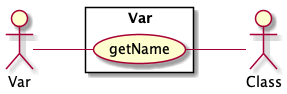

The diagram above was rendered by PlantUML. Its source (embedded in the PNG):
@startuml
 left to right direction

actor Var as actor1388849499

	rectangle Var{
	 usecase getName as UC2008159348
	actor1388849499--UC2008159348
	}
	actor Class as actor1302141801
	 UC2008159348 -- actor1302141801

@enduml